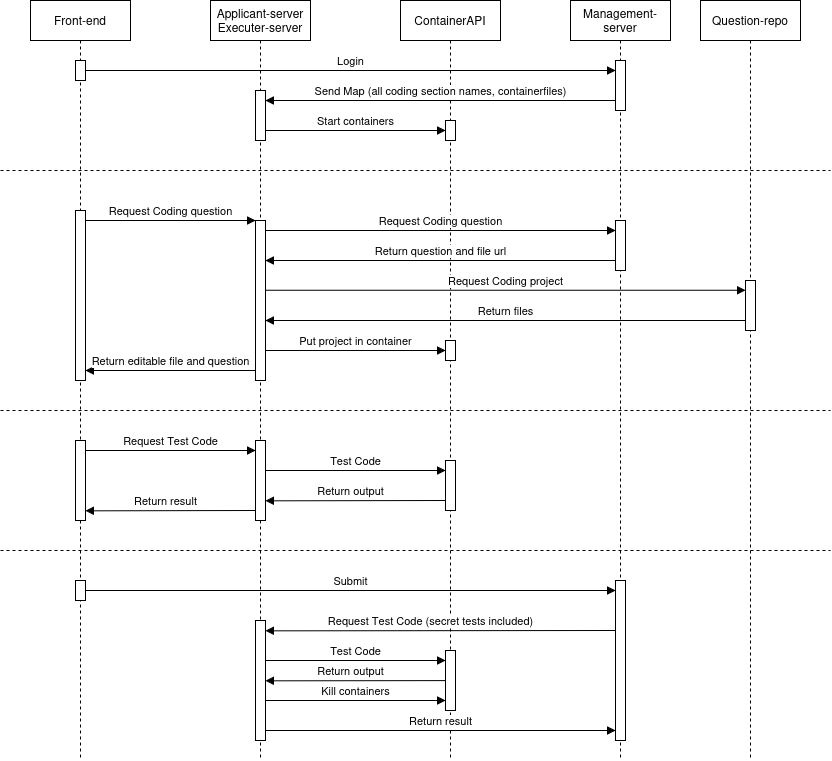

The diagram above was exported from draw.io. Its source (the exported page's mxGraphModel, read from the mxfile embedded in the PNG):
<mxGraphModel dx="1329" dy="758" grid="1" gridSize="10" guides="1" tooltips="1" connect="1" arrows="1" fold="1" page="1" pageScale="1" pageWidth="850" pageHeight="1100" math="0" shadow="0">
  <root>
    <mxCell id="0" />
    <mxCell id="1" parent="0" />
    <mxCell id="zzGXbqlXCyddwpa4Xa4K-3" value="Question-repo" style="shape=umlLifeline;perimeter=lifelinePerimeter;whiteSpace=wrap;html=1;container=0;dropTarget=0;collapsible=0;recursiveResize=0;outlineConnect=0;portConstraint=eastwest;newEdgeStyle={&quot;edgeStyle&quot;:&quot;elbowEdgeStyle&quot;,&quot;elbow&quot;:&quot;vertical&quot;,&quot;curved&quot;:0,&quot;rounded&quot;:0};" vertex="1" parent="1">
      <mxGeometry x="710" y="40" width="100" height="760" as="geometry" />
    </mxCell>
    <mxCell id="zzGXbqlXCyddwpa4Xa4K-4" value="" style="html=1;points=[];perimeter=orthogonalPerimeter;outlineConnect=0;targetShapes=umlLifeline;portConstraint=eastwest;newEdgeStyle={&quot;edgeStyle&quot;:&quot;elbowEdgeStyle&quot;,&quot;elbow&quot;:&quot;vertical&quot;,&quot;curved&quot;:0,&quot;rounded&quot;:0};" vertex="1" parent="zzGXbqlXCyddwpa4Xa4K-3">
      <mxGeometry x="45" y="280" width="10" height="50" as="geometry" />
    </mxCell>
    <mxCell id="zzGXbqlXCyddwpa4Xa4K-1" value="&lt;div&gt;Management-server&lt;/div&gt;" style="shape=umlLifeline;perimeter=lifelinePerimeter;whiteSpace=wrap;html=1;container=0;dropTarget=0;collapsible=0;recursiveResize=0;outlineConnect=0;portConstraint=eastwest;newEdgeStyle={&quot;edgeStyle&quot;:&quot;elbowEdgeStyle&quot;,&quot;elbow&quot;:&quot;vertical&quot;,&quot;curved&quot;:0,&quot;rounded&quot;:0};" vertex="1" parent="1">
      <mxGeometry x="580" y="40" width="100" height="760" as="geometry" />
    </mxCell>
    <mxCell id="zzGXbqlXCyddwpa4Xa4K-18" value="" style="html=1;points=[];perimeter=orthogonalPerimeter;outlineConnect=0;targetShapes=umlLifeline;portConstraint=eastwest;newEdgeStyle={&quot;edgeStyle&quot;:&quot;elbowEdgeStyle&quot;,&quot;elbow&quot;:&quot;vertical&quot;,&quot;curved&quot;:0,&quot;rounded&quot;:0};" vertex="1" parent="zzGXbqlXCyddwpa4Xa4K-1">
      <mxGeometry x="45" y="60" width="10" height="50" as="geometry" />
    </mxCell>
    <mxCell id="zzGXbqlXCyddwpa4Xa4K-35" value="" style="html=1;points=[];perimeter=orthogonalPerimeter;outlineConnect=0;targetShapes=umlLifeline;portConstraint=eastwest;newEdgeStyle={&quot;edgeStyle&quot;:&quot;elbowEdgeStyle&quot;,&quot;elbow&quot;:&quot;vertical&quot;,&quot;curved&quot;:0,&quot;rounded&quot;:0};" vertex="1" parent="zzGXbqlXCyddwpa4Xa4K-1">
      <mxGeometry x="45" y="580" width="10" height="160" as="geometry" />
    </mxCell>
    <mxCell id="zzGXbqlXCyddwpa4Xa4K-5" value="ContainerAPI" style="shape=umlLifeline;perimeter=lifelinePerimeter;whiteSpace=wrap;html=1;container=0;dropTarget=0;collapsible=0;recursiveResize=0;outlineConnect=0;portConstraint=eastwest;newEdgeStyle={&quot;edgeStyle&quot;:&quot;elbowEdgeStyle&quot;,&quot;elbow&quot;:&quot;vertical&quot;,&quot;curved&quot;:0,&quot;rounded&quot;:0};" vertex="1" parent="1">
      <mxGeometry x="410" y="40" width="100" height="760" as="geometry" />
    </mxCell>
    <mxCell id="zzGXbqlXCyddwpa4Xa4K-22" value="" style="html=1;points=[];perimeter=orthogonalPerimeter;outlineConnect=0;targetShapes=umlLifeline;portConstraint=eastwest;newEdgeStyle={&quot;edgeStyle&quot;:&quot;elbowEdgeStyle&quot;,&quot;elbow&quot;:&quot;vertical&quot;,&quot;curved&quot;:0,&quot;rounded&quot;:0};" vertex="1" parent="zzGXbqlXCyddwpa4Xa4K-5">
      <mxGeometry x="45" y="120" width="10" height="20" as="geometry" />
    </mxCell>
    <mxCell id="zzGXbqlXCyddwpa4Xa4K-29" value="" style="html=1;points=[];perimeter=orthogonalPerimeter;outlineConnect=0;targetShapes=umlLifeline;portConstraint=eastwest;newEdgeStyle={&quot;edgeStyle&quot;:&quot;elbowEdgeStyle&quot;,&quot;elbow&quot;:&quot;vertical&quot;,&quot;curved&quot;:0,&quot;rounded&quot;:0};" vertex="1" parent="zzGXbqlXCyddwpa4Xa4K-5">
      <mxGeometry x="45" y="460" width="10" height="50" as="geometry" />
    </mxCell>
    <mxCell id="zzGXbqlXCyddwpa4Xa4K-39" value="" style="html=1;points=[];perimeter=orthogonalPerimeter;outlineConnect=0;targetShapes=umlLifeline;portConstraint=eastwest;newEdgeStyle={&quot;edgeStyle&quot;:&quot;elbowEdgeStyle&quot;,&quot;elbow&quot;:&quot;vertical&quot;,&quot;curved&quot;:0,&quot;rounded&quot;:0};" vertex="1" parent="zzGXbqlXCyddwpa4Xa4K-5">
      <mxGeometry x="45" y="650" width="10" height="60" as="geometry" />
    </mxCell>
    <mxCell id="aM9ryv3xv72pqoxQDRHE-5" value="&lt;div&gt;Applicant-server&lt;br&gt;Executer-server&lt;br&gt;&lt;/div&gt;" style="shape=umlLifeline;perimeter=lifelinePerimeter;whiteSpace=wrap;html=1;container=0;dropTarget=0;collapsible=0;recursiveResize=0;outlineConnect=0;portConstraint=eastwest;newEdgeStyle={&quot;edgeStyle&quot;:&quot;elbowEdgeStyle&quot;,&quot;elbow&quot;:&quot;vertical&quot;,&quot;curved&quot;:0,&quot;rounded&quot;:0};" parent="1" vertex="1">
      <mxGeometry x="220" y="40" width="100" height="760" as="geometry" />
    </mxCell>
    <mxCell id="zzGXbqlXCyddwpa4Xa4K-20" value="" style="html=1;points=[];perimeter=orthogonalPerimeter;outlineConnect=0;targetShapes=umlLifeline;portConstraint=eastwest;newEdgeStyle={&quot;edgeStyle&quot;:&quot;elbowEdgeStyle&quot;,&quot;elbow&quot;:&quot;vertical&quot;,&quot;curved&quot;:0,&quot;rounded&quot;:0};" vertex="1" parent="aM9ryv3xv72pqoxQDRHE-5">
      <mxGeometry x="45" y="90" width="10" height="50" as="geometry" />
    </mxCell>
    <mxCell id="zzGXbqlXCyddwpa4Xa4K-27" value="" style="html=1;points=[];perimeter=orthogonalPerimeter;outlineConnect=0;targetShapes=umlLifeline;portConstraint=eastwest;newEdgeStyle={&quot;edgeStyle&quot;:&quot;elbowEdgeStyle&quot;,&quot;elbow&quot;:&quot;vertical&quot;,&quot;curved&quot;:0,&quot;rounded&quot;:0};" vertex="1" parent="aM9ryv3xv72pqoxQDRHE-5">
      <mxGeometry x="45" y="440" width="10" height="80" as="geometry" />
    </mxCell>
    <mxCell id="zzGXbqlXCyddwpa4Xa4K-37" value="" style="html=1;points=[];perimeter=orthogonalPerimeter;outlineConnect=0;targetShapes=umlLifeline;portConstraint=eastwest;newEdgeStyle={&quot;edgeStyle&quot;:&quot;elbowEdgeStyle&quot;,&quot;elbow&quot;:&quot;vertical&quot;,&quot;curved&quot;:0,&quot;rounded&quot;:0};" vertex="1" parent="aM9ryv3xv72pqoxQDRHE-5">
      <mxGeometry x="45" y="620" width="10" height="120" as="geometry" />
    </mxCell>
    <mxCell id="aM9ryv3xv72pqoxQDRHE-1" value="Front-end" style="shape=umlLifeline;perimeter=lifelinePerimeter;whiteSpace=wrap;html=1;container=0;dropTarget=0;collapsible=0;recursiveResize=0;outlineConnect=0;portConstraint=eastwest;newEdgeStyle={&quot;edgeStyle&quot;:&quot;elbowEdgeStyle&quot;,&quot;elbow&quot;:&quot;vertical&quot;,&quot;curved&quot;:0,&quot;rounded&quot;:0};" parent="1" vertex="1">
      <mxGeometry x="40" y="40" width="100" height="760" as="geometry" />
    </mxCell>
    <mxCell id="aM9ryv3xv72pqoxQDRHE-2" value="" style="html=1;points=[];perimeter=orthogonalPerimeter;outlineConnect=0;targetShapes=umlLifeline;portConstraint=eastwest;newEdgeStyle={&quot;edgeStyle&quot;:&quot;elbowEdgeStyle&quot;,&quot;elbow&quot;:&quot;vertical&quot;,&quot;curved&quot;:0,&quot;rounded&quot;:0};" parent="aM9ryv3xv72pqoxQDRHE-1" vertex="1">
      <mxGeometry x="45" y="210" width="10" height="170" as="geometry" />
    </mxCell>
    <mxCell id="aM9ryv3xv72pqoxQDRHE-7" value="Request Coding question" style="html=1;verticalAlign=bottom;endArrow=block;edgeStyle=elbowEdgeStyle;elbow=vertical;curved=0;rounded=0;" parent="aM9ryv3xv72pqoxQDRHE-1" source="aM9ryv3xv72pqoxQDRHE-2" target="aM9ryv3xv72pqoxQDRHE-6" edge="1">
      <mxGeometry relative="1" as="geometry">
        <mxPoint x="155" y="230" as="sourcePoint" />
        <Array as="points">
          <mxPoint x="140" y="220" />
        </Array>
      </mxGeometry>
    </mxCell>
    <mxCell id="zzGXbqlXCyddwpa4Xa4K-2" value="" style="html=1;points=[];perimeter=orthogonalPerimeter;outlineConnect=0;targetShapes=umlLifeline;portConstraint=eastwest;newEdgeStyle={&quot;edgeStyle&quot;:&quot;elbowEdgeStyle&quot;,&quot;elbow&quot;:&quot;vertical&quot;,&quot;curved&quot;:0,&quot;rounded&quot;:0};" vertex="1" parent="aM9ryv3xv72pqoxQDRHE-1">
      <mxGeometry x="585" y="220" width="10" height="50" as="geometry" />
    </mxCell>
    <mxCell id="zzGXbqlXCyddwpa4Xa4K-6" value="" style="html=1;points=[];perimeter=orthogonalPerimeter;outlineConnect=0;targetShapes=umlLifeline;portConstraint=eastwest;newEdgeStyle={&quot;edgeStyle&quot;:&quot;elbowEdgeStyle&quot;,&quot;elbow&quot;:&quot;vertical&quot;,&quot;curved&quot;:0,&quot;rounded&quot;:0};" vertex="1" parent="aM9ryv3xv72pqoxQDRHE-1">
      <mxGeometry x="415" y="340" width="10" height="20" as="geometry" />
    </mxCell>
    <mxCell id="zzGXbqlXCyddwpa4Xa4K-7" value="Request Coding question" style="html=1;verticalAlign=bottom;endArrow=block;edgeStyle=elbowEdgeStyle;elbow=vertical;curved=0;rounded=0;" edge="1" parent="aM9ryv3xv72pqoxQDRHE-1">
      <mxGeometry relative="1" as="geometry">
        <mxPoint x="235" y="230" as="sourcePoint" />
        <Array as="points">
          <mxPoint x="355" y="230" />
        </Array>
        <mxPoint x="585" y="230" as="targetPoint" />
      </mxGeometry>
    </mxCell>
    <mxCell id="zzGXbqlXCyddwpa4Xa4K-9" value="Return question and file url" style="html=1;verticalAlign=bottom;endArrow=block;edgeStyle=elbowEdgeStyle;elbow=vertical;curved=0;rounded=0;" edge="1" parent="aM9ryv3xv72pqoxQDRHE-1">
      <mxGeometry relative="1" as="geometry">
        <mxPoint x="585" y="260" as="sourcePoint" />
        <Array as="points">
          <mxPoint x="480" y="260" />
        </Array>
        <mxPoint x="235" y="260" as="targetPoint" />
      </mxGeometry>
    </mxCell>
    <mxCell id="zzGXbqlXCyddwpa4Xa4K-13" value="Put project in container" style="html=1;verticalAlign=bottom;endArrow=block;edgeStyle=elbowEdgeStyle;elbow=vertical;curved=0;rounded=0;" edge="1" parent="aM9ryv3xv72pqoxQDRHE-1" source="aM9ryv3xv72pqoxQDRHE-6" target="zzGXbqlXCyddwpa4Xa4K-6">
      <mxGeometry relative="1" as="geometry">
        <mxPoint x="245" y="350" as="sourcePoint" />
        <Array as="points">
          <mxPoint x="365" y="350" />
        </Array>
        <mxPoint x="400" y="350" as="targetPoint" />
      </mxGeometry>
    </mxCell>
    <mxCell id="zzGXbqlXCyddwpa4Xa4K-15" value="Return editable file and question" style="html=1;verticalAlign=bottom;endArrow=block;edgeStyle=elbowEdgeStyle;elbow=vertical;curved=0;rounded=0;" edge="1" parent="aM9ryv3xv72pqoxQDRHE-1">
      <mxGeometry relative="1" as="geometry">
        <mxPoint x="225" y="370" as="sourcePoint" />
        <Array as="points">
          <mxPoint x="200" y="370" />
        </Array>
        <mxPoint x="55" y="370" as="targetPoint" />
      </mxGeometry>
    </mxCell>
    <mxCell id="aM9ryv3xv72pqoxQDRHE-6" value="" style="html=1;points=[];perimeter=orthogonalPerimeter;outlineConnect=0;targetShapes=umlLifeline;portConstraint=eastwest;newEdgeStyle={&quot;edgeStyle&quot;:&quot;elbowEdgeStyle&quot;,&quot;elbow&quot;:&quot;vertical&quot;,&quot;curved&quot;:0,&quot;rounded&quot;:0};" parent="aM9ryv3xv72pqoxQDRHE-1" vertex="1">
      <mxGeometry x="225" y="220" width="10" height="160" as="geometry" />
    </mxCell>
    <mxCell id="zzGXbqlXCyddwpa4Xa4K-16" value="" style="html=1;points=[];perimeter=orthogonalPerimeter;outlineConnect=0;targetShapes=umlLifeline;portConstraint=eastwest;newEdgeStyle={&quot;edgeStyle&quot;:&quot;elbowEdgeStyle&quot;,&quot;elbow&quot;:&quot;vertical&quot;,&quot;curved&quot;:0,&quot;rounded&quot;:0};" vertex="1" parent="aM9ryv3xv72pqoxQDRHE-1">
      <mxGeometry x="45" y="60" width="10" height="20" as="geometry" />
    </mxCell>
    <mxCell id="zzGXbqlXCyddwpa4Xa4K-26" value="" style="html=1;points=[];perimeter=orthogonalPerimeter;outlineConnect=0;targetShapes=umlLifeline;portConstraint=eastwest;newEdgeStyle={&quot;edgeStyle&quot;:&quot;elbowEdgeStyle&quot;,&quot;elbow&quot;:&quot;vertical&quot;,&quot;curved&quot;:0,&quot;rounded&quot;:0};" vertex="1" parent="aM9ryv3xv72pqoxQDRHE-1">
      <mxGeometry x="45" y="440" width="10" height="80" as="geometry" />
    </mxCell>
    <mxCell id="zzGXbqlXCyddwpa4Xa4K-34" value="" style="html=1;points=[];perimeter=orthogonalPerimeter;outlineConnect=0;targetShapes=umlLifeline;portConstraint=eastwest;newEdgeStyle={&quot;edgeStyle&quot;:&quot;elbowEdgeStyle&quot;,&quot;elbow&quot;:&quot;vertical&quot;,&quot;curved&quot;:0,&quot;rounded&quot;:0};" vertex="1" parent="aM9ryv3xv72pqoxQDRHE-1">
      <mxGeometry x="45" y="580" width="10" height="20" as="geometry" />
    </mxCell>
    <mxCell id="zzGXbqlXCyddwpa4Xa4K-19" value="&lt;div&gt;Login&lt;/div&gt;" style="html=1;verticalAlign=bottom;endArrow=block;edgeStyle=elbowEdgeStyle;elbow=vertical;curved=0;rounded=0;" edge="1" parent="1" source="zzGXbqlXCyddwpa4Xa4K-16" target="zzGXbqlXCyddwpa4Xa4K-18">
      <mxGeometry relative="1" as="geometry">
        <mxPoint x="120" y="110" as="sourcePoint" />
        <Array as="points">
          <mxPoint x="240" y="110" />
        </Array>
        <mxPoint x="470" y="110" as="targetPoint" />
      </mxGeometry>
    </mxCell>
    <mxCell id="zzGXbqlXCyddwpa4Xa4K-21" value="Send Map (all coding section names, containerfiles)" style="html=1;verticalAlign=bottom;endArrow=block;edgeStyle=elbowEdgeStyle;elbow=vertical;curved=0;rounded=0;" edge="1" parent="1" source="zzGXbqlXCyddwpa4Xa4K-18" target="zzGXbqlXCyddwpa4Xa4K-20">
      <mxGeometry relative="1" as="geometry">
        <mxPoint x="610" y="130" as="sourcePoint" />
        <Array as="points">
          <mxPoint x="530" y="140" />
          <mxPoint x="505" y="130" />
        </Array>
        <mxPoint x="330" y="130" as="targetPoint" />
      </mxGeometry>
    </mxCell>
    <mxCell id="zzGXbqlXCyddwpa4Xa4K-23" value="Start containers" style="html=1;verticalAlign=bottom;endArrow=block;edgeStyle=elbowEdgeStyle;elbow=vertical;curved=0;rounded=0;" edge="1" parent="1" source="zzGXbqlXCyddwpa4Xa4K-20" target="zzGXbqlXCyddwpa4Xa4K-22">
      <mxGeometry relative="1" as="geometry">
        <mxPoint x="285" y="170" as="sourcePoint" />
        <Array as="points">
          <mxPoint x="405" y="170" />
        </Array>
        <mxPoint x="430" y="170" as="targetPoint" />
      </mxGeometry>
    </mxCell>
    <mxCell id="zzGXbqlXCyddwpa4Xa4K-24" value="" style="endArrow=none;dashed=1;html=1;rounded=0;" edge="1" parent="1">
      <mxGeometry width="50" height="50" relative="1" as="geometry">
        <mxPoint x="10" y="210" as="sourcePoint" />
        <mxPoint x="840" y="210" as="targetPoint" />
      </mxGeometry>
    </mxCell>
    <mxCell id="zzGXbqlXCyddwpa4Xa4K-25" value="" style="endArrow=none;dashed=1;html=1;rounded=0;" edge="1" parent="1">
      <mxGeometry width="50" height="50" relative="1" as="geometry">
        <mxPoint x="10" y="450" as="sourcePoint" />
        <mxPoint x="840" y="450" as="targetPoint" />
      </mxGeometry>
    </mxCell>
    <mxCell id="zzGXbqlXCyddwpa4Xa4K-10" value="Request Coding project" style="html=1;verticalAlign=bottom;endArrow=block;edgeStyle=elbowEdgeStyle;elbow=vertical;curved=0;rounded=0;" edge="1" parent="1" source="aM9ryv3xv72pqoxQDRHE-6" target="zzGXbqlXCyddwpa4Xa4K-4">
      <mxGeometry relative="1" as="geometry">
        <mxPoint x="280" y="329.65999999999997" as="sourcePoint" />
        <Array as="points">
          <mxPoint x="400" y="329.65999999999997" />
        </Array>
        <mxPoint x="720" y="330" as="targetPoint" />
      </mxGeometry>
    </mxCell>
    <mxCell id="zzGXbqlXCyddwpa4Xa4K-11" value="Return files" style="html=1;verticalAlign=bottom;endArrow=block;edgeStyle=elbowEdgeStyle;elbow=vertical;curved=0;rounded=0;" edge="1" parent="1" source="zzGXbqlXCyddwpa4Xa4K-4" target="aM9ryv3xv72pqoxQDRHE-6">
      <mxGeometry relative="1" as="geometry">
        <mxPoint x="650" y="360" as="sourcePoint" />
        <Array as="points">
          <mxPoint x="545" y="360" />
        </Array>
        <mxPoint x="300" y="360" as="targetPoint" />
      </mxGeometry>
    </mxCell>
    <mxCell id="zzGXbqlXCyddwpa4Xa4K-28" value="Request Test Code" style="html=1;verticalAlign=bottom;endArrow=block;edgeStyle=elbowEdgeStyle;elbow=vertical;curved=0;rounded=0;" edge="1" parent="1" source="zzGXbqlXCyddwpa4Xa4K-26" target="zzGXbqlXCyddwpa4Xa4K-27">
      <mxGeometry relative="1" as="geometry">
        <mxPoint x="100" y="490" as="sourcePoint" />
        <Array as="points">
          <mxPoint x="185" y="490" />
        </Array>
        <mxPoint x="270" y="490" as="targetPoint" />
      </mxGeometry>
    </mxCell>
    <mxCell id="zzGXbqlXCyddwpa4Xa4K-30" value="Test Code" style="html=1;verticalAlign=bottom;endArrow=block;edgeStyle=elbowEdgeStyle;elbow=vertical;curved=0;rounded=0;" edge="1" parent="1" source="zzGXbqlXCyddwpa4Xa4K-27" target="zzGXbqlXCyddwpa4Xa4K-29">
      <mxGeometry relative="1" as="geometry">
        <mxPoint x="290" y="510" as="sourcePoint" />
        <Array as="points">
          <mxPoint x="380" y="510" />
        </Array>
        <mxPoint x="460" y="510" as="targetPoint" />
      </mxGeometry>
    </mxCell>
    <mxCell id="zzGXbqlXCyddwpa4Xa4K-31" value="Return output" style="html=1;verticalAlign=bottom;endArrow=block;edgeStyle=elbowEdgeStyle;elbow=vertical;curved=0;rounded=0;" edge="1" parent="1">
      <mxGeometry x="0.0554" relative="1" as="geometry">
        <mxPoint x="455" y="720.1034482758621" as="sourcePoint" />
        <Array as="points" />
        <mxPoint x="275" y="720.1034482758621" as="targetPoint" />
        <mxPoint as="offset" />
      </mxGeometry>
    </mxCell>
    <mxCell id="zzGXbqlXCyddwpa4Xa4K-32" value="Return result" style="html=1;verticalAlign=bottom;endArrow=block;edgeStyle=elbowEdgeStyle;elbow=vertical;curved=0;rounded=0;" edge="1" parent="1">
      <mxGeometry x="0.0554" relative="1" as="geometry">
        <mxPoint x="265" y="550" as="sourcePoint" />
        <Array as="points" />
        <mxPoint x="95" y="550" as="targetPoint" />
        <mxPoint as="offset" />
      </mxGeometry>
    </mxCell>
    <mxCell id="zzGXbqlXCyddwpa4Xa4K-33" value="" style="endArrow=none;dashed=1;html=1;rounded=0;" edge="1" parent="1">
      <mxGeometry width="50" height="50" relative="1" as="geometry">
        <mxPoint x="10" y="590" as="sourcePoint" />
        <mxPoint x="840" y="590" as="targetPoint" />
      </mxGeometry>
    </mxCell>
    <mxCell id="zzGXbqlXCyddwpa4Xa4K-36" value="Submit" style="html=1;verticalAlign=bottom;endArrow=block;edgeStyle=elbowEdgeStyle;elbow=vertical;curved=0;rounded=0;" edge="1" parent="1" source="zzGXbqlXCyddwpa4Xa4K-34" target="zzGXbqlXCyddwpa4Xa4K-35">
      <mxGeometry relative="1" as="geometry">
        <mxPoint x="110" y="630" as="sourcePoint" />
        <Array as="points">
          <mxPoint x="200" y="630" />
        </Array>
        <mxPoint x="280" y="630" as="targetPoint" />
      </mxGeometry>
    </mxCell>
    <mxCell id="zzGXbqlXCyddwpa4Xa4K-38" value="Request Test Code (secret tests included)" style="html=1;verticalAlign=bottom;endArrow=block;edgeStyle=elbowEdgeStyle;elbow=vertical;curved=0;rounded=0;" edge="1" parent="1">
      <mxGeometry x="0.0554" relative="1" as="geometry">
        <mxPoint x="624.9999999999998" y="670.0033333333334" as="sourcePoint" />
        <Array as="points" />
        <mxPoint x="275" y="670.0033333333334" as="targetPoint" />
        <mxPoint as="offset" />
      </mxGeometry>
    </mxCell>
    <mxCell id="zzGXbqlXCyddwpa4Xa4K-40" value="Test Code" style="html=1;verticalAlign=bottom;endArrow=block;edgeStyle=elbowEdgeStyle;elbow=vertical;curved=0;rounded=0;" edge="1" parent="1" source="zzGXbqlXCyddwpa4Xa4K-37" target="zzGXbqlXCyddwpa4Xa4K-39">
      <mxGeometry relative="1" as="geometry">
        <mxPoint x="280" y="700" as="sourcePoint" />
        <Array as="points">
          <mxPoint x="385" y="700" />
        </Array>
        <mxPoint x="460" y="700" as="targetPoint" />
      </mxGeometry>
    </mxCell>
    <mxCell id="zzGXbqlXCyddwpa4Xa4K-41" value="Return output" style="html=1;verticalAlign=bottom;endArrow=block;edgeStyle=elbowEdgeStyle;elbow=vertical;curved=0;rounded=0;" edge="1" parent="1">
      <mxGeometry x="0.0554" relative="1" as="geometry">
        <mxPoint x="455" y="539.995238095238" as="sourcePoint" />
        <Array as="points" />
        <mxPoint x="275" y="539.995238095238" as="targetPoint" />
        <mxPoint as="offset" />
      </mxGeometry>
    </mxCell>
    <mxCell id="zzGXbqlXCyddwpa4Xa4K-42" value="Kill containers" style="html=1;verticalAlign=bottom;endArrow=block;edgeStyle=elbowEdgeStyle;elbow=vertical;curved=0;rounded=0;" edge="1" parent="1" source="zzGXbqlXCyddwpa4Xa4K-37" target="zzGXbqlXCyddwpa4Xa4K-39">
      <mxGeometry relative="1" as="geometry">
        <mxPoint x="280" y="740" as="sourcePoint" />
        <Array as="points">
          <mxPoint x="390" y="740" />
        </Array>
        <mxPoint x="460" y="740" as="targetPoint" />
      </mxGeometry>
    </mxCell>
    <mxCell id="zzGXbqlXCyddwpa4Xa4K-43" value="Return result" style="html=1;verticalAlign=bottom;endArrow=block;edgeStyle=elbowEdgeStyle;elbow=vertical;curved=0;rounded=0;" edge="1" parent="1" source="zzGXbqlXCyddwpa4Xa4K-37" target="zzGXbqlXCyddwpa4Xa4K-35">
      <mxGeometry relative="1" as="geometry">
        <mxPoint x="310" y="770" as="sourcePoint" />
        <Array as="points">
          <mxPoint x="425" y="770" />
        </Array>
        <mxPoint x="490" y="770" as="targetPoint" />
      </mxGeometry>
    </mxCell>
  </root>
</mxGraphModel>